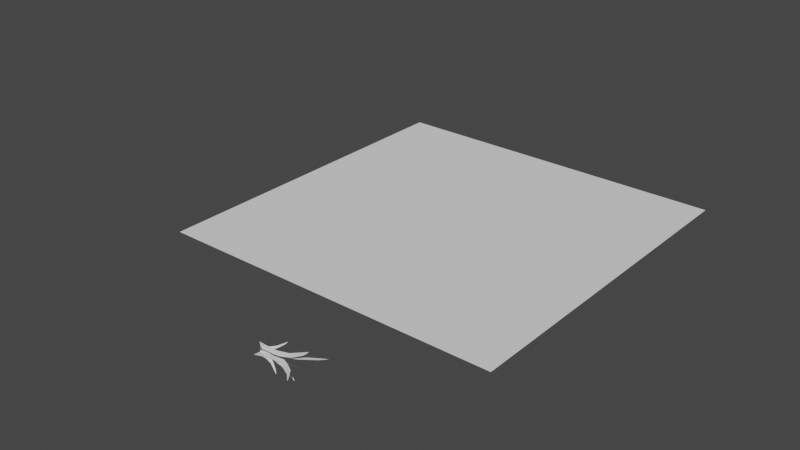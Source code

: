 # Source: GrassEnv.blend  (saved by Blender 3.1.7; exported with 4.5.12 LTS)
import bpy
from mathutils import Matrix  # noqa: F401  (used for matrix-valued properties, if any)

bpy.ops.wm.read_factory_settings(use_empty=True)
scene = bpy.context.scene
scene.name = 'Scene'

# ---- collections
col_collection = bpy.data.collections.new('Collection'); scene.collection.children.link(col_collection)

# ---- world
world_world = bpy.data.worlds.new('World'); scene.world = world_world
world_world.use_nodes = True; world_world.node_tree.nodes.clear()
_N = world_world.node_tree.nodes; _L = world_world.node_tree.links
n0 = _N.new('ShaderNodeOutputWorld'); n0.name = 'World Output'; n0.location = (300, 300)
n1 = _N.new('ShaderNodeBackground'); n1.name = 'Background'; n1.location = (10, 300)
n1.inputs[0].default_value = (0.05088, 0.05088, 0.05088, 1.0)
_L.new(n1.outputs[0], n0.inputs[0])
n0.is_active_output = True
world_world.color = (0.05088, 0.05088, 0.05088)
world_world.use_sun_shadow = False
world_world.sun_shadow_jitter_overblur = 0.0

# ---- meshes
me_plane_006 = bpy.data.meshes.new('Plane.006')
me_plane_006.from_pydata([(-2.594, -3.479, -0.2006), (0.1578, -4.008, -0.2006), (-2.649, -2.579, -0.2006), (0.1534, -2.042, -0.2006), (-2.917, -3.95, -0.2006), (0.1566, -3.511, -0.2006), (0.1543, -2.528, -0.2006), (-2.94, -3.598, -0.2006), (-3.039, -4.048, -0.2006), (0.1554, -3.017, -0.2006), (-1.741, -2.287, -0.2006), (-1.802, -0.8728, -0.2006), (-2.2, -2.454, -0.2006), (-2.232, -1.877, -0.2006), (-2.401, -2.52, -0.2006), (-0.9604, -2.279, -0.2006), (-1.004, -0.5198, -0.2006), (-1.318, -1.738, -0.2006), (-1.344, -0.9259, -0.2006), (-1.511, -1.385, -0.2006), (-0.4286, -2.931, -0.2006), (-0.4556, -1.04, -0.2006), (-0.5953, -2.19, -0.2006), (-0.6116, -1.259, -0.2006), (-0.6952, -1.61, -0.2006), (-3.65, 16.91, -2.118), (0.4257, 0.4861, -0.8325), (-3.737, 16.84, -2.06), (0.222, -1.577, -0.337), (-3.754, 17.84, -2.259), (0.374, -0.03583, -0.7071), (0.2735, -1.06, -0.4591), (-3.786, 17.82, -2.239), (-3.796, 18.14, -2.3), (0.3227, -0.5534, -0.5827), (-3.126, 11.83, -1.324), (-3.325, 11.4, -1.136), (-3.508, 14.99, -1.79), (-3.576, 14.92, -1.739), (-3.623, 15.95, -1.932), (-1.844, 5.029, -0.5896), (-2.086, 3.708, -0.211), (-2.588, 7.668, -0.7442), (-2.707, 7.227, -0.5964), (-2.923, 9.189, -0.8846), (-0.647, 2.244, -0.6426), (-0.8737, 0.3922, -0.1758), (-1.06, 2.435, -0.475), (-1.176, 1.57, -0.2515), (-1.327, 2.476, -0.3505), (-2.956, 0.7259, -1.349), (0.2929, -3.657, -0.4613), (-3.035, 1.466, -1.189), (0.2581, -2.205, -0.0685), (-3.329, 0.8493, -1.561), (0.2837, -3.29, -0.3619), (0.2659, -2.566, -0.1657), (-3.361, 1.14, -1.498), (-3.471, 0.9546, -1.624), (0.2747, -2.927, -0.2634), (-1.97, 0.3622, -0.8023), (-2.064, 1.489, -0.5408), (-2.507, 0.9052, -1.001), (-2.554, 1.375, -0.8971), (-2.743, 1.149, -1.087), (-1.051, -0.7654, -0.5185), (-1.129, 0.5887, -0.1816), (-1.48, 0.1507, -0.5392), (-1.524, 0.7848, -0.386), (-1.712, 0.689, -0.538), (-0.4143, -2.016, -0.4571), (-0.4737, -0.5835, -0.08735), (-0.6221, -1.23, -0.3688), (-0.6556, -0.5232, -0.1879), (-0.7486, -0.6599, -0.2887), (-4.46, 3.089, 1.165), (0.1557, -4.688, 0.5019), (-4.536, 4.307, 0.9499), (0.1873, -2.327, -0.003196), (-5.013, 3.364, 1.381), (0.1635, -4.09, 0.374), (0.1792, -2.909, 0.1216), (-5.044, 3.843, 1.297), (-5.22, 3.564, 1.442), (0.1713, -3.497, 0.2473), (-3.003, 2.299, 0.6107), (-3.078, 4.149, 0.2641), (-3.777, 3.29, 0.7868), (-3.819, 4.063, 0.6474), (-4.117, 3.734, 0.8625), (-1.69, 0.2818, 0.3815), (-1.728, 2.498, -0.05885), (-2.28, 1.857, 0.3461), (-2.309, 2.896, 0.1447), (-2.597, 2.778, 0.3112), (-0.8088, -1.878, 0.3948), (-0.8165, 0.4522, -0.08434), (-1.074, -0.5594, 0.2525), (-1.083, 0.596, 0.01734), (-1.227, 0.4038, 0.1332), (-3.624, 13.47, 0.7413), (0.3874, 1.873, 0.4829), (-3.792, 12.76, 0.559), (0.1879, -0.2064, 0.06859), (-4.043, 15.41, 0.8843), (0.3387, 1.354, 0.3785), (0.2385, 0.3153, 0.1713), (-4.11, 15.13, 0.8131), (-4.209, 16.05, 0.9214), (0.2941, 0.8504, 0.2759), (-2.514, 8.432, 0.3752), (-2.741, 7.192, 0.08489), (-3.157, 10.64, 0.472), (-3.26, 10.16, 0.3545), (-3.44, 11.6, 0.5131), (-1.391, 4.971, 0.2684), (-1.627, 3.286, -0.097), (-1.955, 5.999, 0.2031), (-2.077, 5.224, 0.03448), (-2.271, 6.448, 0.1537), (-0.5034, 3.394, 0.3514), (-0.7838, 1.426, -0.06032), (-0.8568, 3.377, 0.2036), (-0.9802, 2.377, 0.008435), (-1.064, 3.159, 0.09385), (-0.9889, 6.958, -0.2419), (0.3097, 0.4499, -0.04145), (-1.072, 6.699, -0.2209), (0.1788, -0.4132, 0.01303), (-1.107, 7.959, -0.2804), (0.2758, 0.2285, -0.02782), (0.2105, -0.2022, -0.000562), (-1.14, 7.859, -0.2722), (-1.156, 8.301, -0.2927), (0.2428, 0.01125, -0.01419), (-0.6699, 4.393, -0.1412), (-0.7878, 3.919, -0.1057), (-0.874, 5.54, -0.1822), (-0.9254, 5.366, -0.1684), (-0.9621, 6.064, -0.1998), (-0.3008, 2.45, -0.07616), (-0.4324, 1.779, -0.02954), (-0.4881, 3.138, -0.08616), (-0.5637, 2.873, -0.06884), (-0.6185, 3.509, -0.09792), (-0.02752, 1.422, -0.05662), (-0.1651, 0.6401, -0.006279), (-0.1527, 1.496, -0.04896), (-0.2214, 1.123, -0.02431), (-0.2351, 1.487, -0.04021), (-1.581, 4.519, 1.171), (0.2664, -0.7864, 0.338), (-1.662, 4.593, 1.059), (0.1634, -0.8841, 0.05385), (-1.771, 5.167, 1.346), (0.2398, -0.8176, 0.2661), (0.1884, -0.8642, 0.124), (-1.804, 5.197, 1.303), (-1.847, 5.408, 1.401), (0.2137, -0.8433, 0.1948), (-1.06, 3.037, 0.7173), (-1.179, 3.022, 0.5306), (-1.362, 3.774, 0.8936), (-1.412, 3.816, 0.8204), (-1.497, 4.124, 0.9689), (-0.5279, 1.38, 0.4653), (-0.6693, 1.364, 0.217), (-0.8034, 2.105, 0.5003), (-0.8691, 2.091, 0.3892), (-0.9515, 2.465, 0.5113), (-0.1704, 0.33, 0.3764), (-0.2854, 0.2714, 0.1105), (-0.3143, 0.614, 0.325), (-0.3719, 0.5967, 0.1953), (-0.4047, 0.7853, 0.2752), (-1.675, 1.643, -1.485), (0.2446, -1.941, -0.6442), (-1.753, 1.969, -1.338), (0.1541, -1.375, -0.2831), (-1.877, 1.912, -1.682), (0.2216, -1.798, -0.5528), (0.1763, -1.514, -0.3723), (-1.908, 2.04, -1.625), (-1.957, 2.036, -1.742), (0.1988, -1.655, -0.4622), (-1.141, 0.9194, -0.9745), (-1.246, 1.399, -0.7344), (-1.449, 1.444, -1.162), (-1.497, 1.648, -1.066), (-1.585, 1.676, -1.243), (-0.6028, -0.05258, -0.7066), (-0.7112, 0.5042, -0.397), (-0.8733, 0.5481, -0.7288), (-0.9276, 0.8129, -0.588), (-1.022, 0.8889, -0.7293), (-0.2074, -0.9022, -0.6455), (-0.31, -0.3287, -0.3059), (-0.3552, -0.4826, -0.5657), (-0.4079, -0.1964, -0.3994), (-0.4498, -0.1925, -0.4928)], [], [(23, 6, 3, 21), (20, 1, 5, 22), (24, 9, 6, 23), (22, 5, 9, 24), (4, 12, 14, 8), (8, 14, 13, 7), (0, 10, 12, 4), (7, 13, 11, 2), (12, 17, 19, 14), (14, 19, 18, 13), (10, 15, 17, 12), (13, 18, 16, 11), (17, 22, 24, 19), (19, 24, 23, 18), (15, 20, 22, 17), (18, 23, 21, 16), (48, 31, 28, 46), (45, 26, 30, 47), (49, 34, 31, 48), (47, 30, 34, 49), (29, 37, 39, 33), (33, 39, 38, 32), (25, 35, 37, 29), (32, 38, 36, 27), (37, 42, 44, 39), (39, 44, 43, 38), (35, 40, 42, 37), (38, 43, 41, 36), (42, 47, 49, 44), (44, 49, 48, 43), (40, 45, 47, 42), (43, 48, 46, 41), (73, 56, 53, 71), (70, 51, 55, 72), (74, 59, 56, 73), (72, 55, 59, 74), (54, 62, 64, 58), (58, 64, 63, 57), (50, 60, 62, 54), (57, 63, 61, 52), (62, 67, 69, 64), (64, 69, 68, 63), (60, 65, 67, 62), (63, 68, 66, 61), (67, 72, 74, 69), (69, 74, 73, 68), (65, 70, 72, 67), (68, 73, 71, 66), (98, 81, 78, 96), (95, 76, 80, 97), (99, 84, 81, 98), (97, 80, 84, 99), (79, 87, 89, 83), (83, 89, 88, 82), (75, 85, 87, 79), (82, 88, 86, 77), (87, 92, 94, 89), (89, 94, 93, 88), (85, 90, 92, 87), (88, 93, 91, 86), (92, 97, 99, 94), (94, 99, 98, 93), (90, 95, 97, 92), (93, 98, 96, 91), (123, 106, 103, 121), (120, 101, 105, 122), (124, 109, 106, 123), (122, 105, 109, 124), (104, 112, 114, 108), (108, 114, 113, 107), (100, 110, 112, 104), (107, 113, 111, 102), (112, 117, 119, 114), (114, 119, 118, 113), (110, 115, 117, 112), (113, 118, 116, 111), (117, 122, 124, 119), (119, 124, 123, 118), (115, 120, 122, 117), (118, 123, 121, 116), (148, 131, 128, 146), (145, 126, 130, 147), (149, 134, 131, 148), (147, 130, 134, 149), (129, 137, 139, 133), (133, 139, 138, 132), (125, 135, 137, 129), (132, 138, 136, 127), (137, 142, 144, 139), (139, 144, 143, 138), (135, 140, 142, 137), (138, 143, 141, 136), (142, 147, 149, 144), (144, 149, 148, 143), (140, 145, 147, 142), (143, 148, 146, 141), (173, 156, 153, 171), (170, 151, 155, 172), (174, 159, 156, 173), (172, 155, 159, 174), (154, 162, 164, 158), (158, 164, 163, 157), (150, 160, 162, 154), (157, 163, 161, 152), (162, 167, 169, 164), (164, 169, 168, 163), (160, 165, 167, 162), (163, 168, 166, 161), (167, 172, 174, 169), (169, 174, 173, 168), (165, 170, 172, 167), (168, 173, 171, 166), (198, 181, 178, 196), (195, 176, 180, 197), (199, 184, 181, 198), (197, 180, 184, 199), (179, 187, 189, 183), (183, 189, 188, 182), (175, 185, 187, 179), (182, 188, 186, 177), (187, 192, 194, 189), (189, 194, 193, 188), (185, 190, 192, 187), (188, 193, 191, 186), (192, 197, 199, 194), (194, 199, 198, 193), (190, 195, 197, 192), (193, 198, 196, 191)])
_uv = me_plane_006.uv_layers.new(name='UVMap')
_uv.uv.foreach_set('vector', [0.7686, 0.75, 1.0, 0.75, 1.0, 1.0, 0.7686, 1.0, 0.7686, 0.0, 1.0, 0.0, 1.0, 0.25, 0.7686, 0.25, 0.7686, 0.5, 1.0, 0.5, 1.0, 0.75, 0.7686, 0.75, 0.7686, 0.25, 1.0, 0.25, 1.0, 0.5, 0.7686, 0.5, 0.0, 0.25, 0.3615, 0.25, 0.3615, 0.5, 0.0, 0.5, 0.0, 0.5, 0.3615, 0.5, 0.3615, 0.75, 0.0, 0.75, 0.0, 0.0, 0.3615, 0.0, 0.3615, 0.25, 0.0, 0.25, 0.0, 0.75, 0.3615, 0.75, 0.3615, 1.0, 0.0, 1.0, 0.3615, 0.25, 0.5944, 0.25, 0.5944, 0.5, 0.3615, 0.5, 0.3615, 0.5, 0.5944, 0.5, 0.5944, 0.75, 0.3615, 0.75, 0.3615, 0.0, 0.5944, 0.0, 0.5944, 0.25, 0.3615, 0.25, 0.3615, 0.75, 0.5944, 0.75, 0.5944, 1.0, 0.3615, 1.0, 0.5944, 0.25, 0.7686, 0.25, 0.7686, 0.5, 0.5944, 0.5, 0.5944, 0.5, 0.7686, 0.5, 0.7686, 0.75, 0.5944, 0.75, 0.5944, 0.0, 0.7686, 0.0, 0.7686, 0.25, 0.5944, 0.25, 0.5944, 0.75, 0.7686, 0.75, 0.7686, 1.0, 0.5944, 1.0, 0.7686, 0.75, 1.0, 0.75, 1.0, 1.0, 0.7686, 1.0, 0.7686, 0.0, 1.0, 0.0, 1.0, 0.25, 0.7686, 0.25, 0.7686, 0.5, 1.0, 0.5, 1.0, 0.75, 0.7686, 0.75, 0.7686, 0.25, 1.0, 0.25, 1.0, 0.5, 0.7686, 0.5, 0.0, 0.25, 0.3615, 0.25, 0.3615, 0.5, 0.0, 0.5, 0.0, 0.5, 0.3615, 0.5, 0.3615, 0.75, 0.0, 0.75, 0.0, 0.0, 0.3615, 0.0, 0.3615, 0.25, 0.0, 0.25, 0.0, 0.75, 0.3615, 0.75, 0.3615, 1.0, 0.0, 1.0, 0.3615, 0.25, 0.5944, 0.25, 0.5944, 0.5, 0.3615, 0.5, 0.3615, 0.5, 0.5944, 0.5, 0.5944, 0.75, 0.3615, 0.75, 0.3615, 0.0, 0.5944, 0.0, 0.5944, 0.25, 0.3615, 0.25, 0.3615, 0.75, 0.5944, 0.75, 0.5944, 1.0, 0.3615, 1.0, 0.5944, 0.25, 0.7686, 0.25, 0.7686, 0.5, 0.5944, 0.5, 0.5944, 0.5, 0.7686, 0.5, 0.7686, 0.75, 0.5944, 0.75, 0.5944, 0.0, 0.7686, 0.0, 0.7686, 0.25, 0.5944, 0.25, 0.5944, 0.75, 0.7686, 0.75, 0.7686, 1.0, 0.5944, 1.0, 0.7686, 0.75, 1.0, 0.75, 1.0, 1.0, 0.7686, 1.0, 0.7686, 0.0, 1.0, 0.0, 1.0, 0.25, 0.7686, 0.25, 0.7686, 0.5, 1.0, 0.5, 1.0, 0.75, 0.7686, 0.75, 0.7686, 0.25, 1.0, 0.25, 1.0, 0.5, 0.7686, 0.5, 0.0, 0.25, 0.3615, 0.25, 0.3615, 0.5, 0.0, 0.5, 0.0, 0.5, 0.3615, 0.5, 0.3615, 0.75, 0.0, 0.75, 0.0, 0.0, 0.3615, 0.0, 0.3615, 0.25, 0.0, 0.25, 0.0, 0.75, 0.3615, 0.75, 0.3615, 1.0, 0.0, 1.0, 0.3615, 0.25, 0.5944, 0.25, 0.5944, 0.5, 0.3615, 0.5, 0.3615, 0.5, 0.5944, 0.5, 0.5944, 0.75, 0.3615, 0.75, 0.3615, 0.0, 0.5944, 0.0, 0.5944, 0.25, 0.3615, 0.25, 0.3615, 0.75, 0.5944, 0.75, 0.5944, 1.0, 0.3615, 1.0, 0.5944, 0.25, 0.7686, 0.25, 0.7686, 0.5, 0.5944, 0.5, 0.5944, 0.5, 0.7686, 0.5, 0.7686, 0.75, 0.5944, 0.75, 0.5944, 0.0, 0.7686, 0.0, 0.7686, 0.25, 0.5944, 0.25, 0.5944, 0.75, 0.7686, 0.75, 0.7686, 1.0, 0.5944, 1.0, 0.7686, 0.75, 1.0, 0.75, 1.0, 1.0, 0.7686, 1.0, 0.7686, 0.0, 1.0, 0.0, 1.0, 0.25, 0.7686, 0.25, 0.7686, 0.5, 1.0, 0.5, 1.0, 0.75, 0.7686, 0.75, 0.7686, 0.25, 1.0, 0.25, 1.0, 0.5, 0.7686, 0.5, 0.0, 0.25, 0.3615, 0.25, 0.3615, 0.5, 0.0, 0.5, 0.0, 0.5, 0.3615, 0.5, 0.3615, 0.75, 0.0, 0.75, 0.0, 0.0, 0.3615, 0.0, 0.3615, 0.25, 0.0, 0.25, 0.0, 0.75, 0.3615, 0.75, 0.3615, 1.0, 0.0, 1.0, 0.3615, 0.25, 0.5944, 0.25, 0.5944, 0.5, 0.3615, 0.5, 0.3615, 0.5, 0.5944, 0.5, 0.5944, 0.75, 0.3615, 0.75, 0.3615, 0.0, 0.5944, 0.0, 0.5944, 0.25, 0.3615, 0.25, 0.3615, 0.75, 0.5944, 0.75, 0.5944, 1.0, 0.3615, 1.0, 0.5944, 0.25, 0.7686, 0.25, 0.7686, 0.5, 0.5944, 0.5, 0.5944, 0.5, 0.7686, 0.5, 0.7686, 0.75, 0.5944, 0.75, 0.5944, 0.0, 0.7686, 0.0, 0.7686, 0.25, 0.5944, 0.25, 0.5944, 0.75, 0.7686, 0.75, 0.7686, 1.0, 0.5944, 1.0, 0.7686, 0.75, 1.0, 0.75, 1.0, 1.0, 0.7686, 1.0, 0.7686, 0.0, 1.0, 0.0, 1.0, 0.25, 0.7686, 0.25, 0.7686, 0.5, 1.0, 0.5, 1.0, 0.75, 0.7686, 0.75, 0.7686, 0.25, 1.0, 0.25, 1.0, 0.5, 0.7686, 0.5, 0.0, 0.25, 0.3615, 0.25, 0.3615, 0.5, 0.0, 0.5, 0.0, 0.5, 0.3615, 0.5, 0.3615, 0.75, 0.0, 0.75, 0.0, 0.0, 0.3615, 0.0, 0.3615, 0.25, 0.0, 0.25, 0.0, 0.75, 0.3615, 0.75, 0.3615, 1.0, 0.0, 1.0, 0.3615, 0.25, 0.5944, 0.25, 0.5944, 0.5, 0.3615, 0.5, 0.3615, 0.5, 0.5944, 0.5, 0.5944, 0.75, 0.3615, 0.75, 0.3615, 0.0, 0.5944, 0.0, 0.5944, 0.25, 0.3615, 0.25, 0.3615, 0.75, 0.5944, 0.75, 0.5944, 1.0, 0.3615, 1.0, 0.5944, 0.25, 0.7686, 0.25, 0.7686, 0.5, 0.5944, 0.5, 0.5944, 0.5, 0.7686, 0.5, 0.7686, 0.75, 0.5944, 0.75, 0.5944, 0.0, 0.7686, 0.0, 0.7686, 0.25, 0.5944, 0.25, 0.5944, 0.75, 0.7686, 0.75, 0.7686, 1.0, 0.5944, 1.0, 0.7686, 0.75, 1.0, 0.75, 1.0, 1.0, 0.7686, 1.0, 0.7686, 0.0, 1.0, 0.0, 1.0, 0.25, 0.7686, 0.25, 0.7686, 0.5, 1.0, 0.5, 1.0, 0.75, 0.7686, 0.75, 0.7686, 0.25, 1.0, 0.25, 1.0, 0.5, 0.7686, 0.5, 0.0, 0.25, 0.3615, 0.25, 0.3615, 0.5, 0.0, 0.5, 0.0, 0.5, 0.3615, 0.5, 0.3615, 0.75, 0.0, 0.75, 0.0, 0.0, 0.3615, 0.0, 0.3615, 0.25, 0.0, 0.25, 0.0, 0.75, 0.3615, 0.75, 0.3615, 1.0, 0.0, 1.0, 0.3615, 0.25, 0.5944, 0.25, 0.5944, 0.5, 0.3615, 0.5, 0.3615, 0.5, 0.5944, 0.5, 0.5944, 0.75, 0.3615, 0.75, 0.3615, 0.0, 0.5944, 0.0, 0.5944, 0.25, 0.3615, 0.25, 0.3615, 0.75, 0.5944, 0.75, 0.5944, 1.0, 0.3615, 1.0, 0.5944, 0.25, 0.7686, 0.25, 0.7686, 0.5, 0.5944, 0.5, 0.5944, 0.5, 0.7686, 0.5, 0.7686, 0.75, 0.5944, 0.75, 0.5944, 0.0, 0.7686, 0.0, 0.7686, 0.25, 0.5944, 0.25, 0.5944, 0.75, 0.7686, 0.75, 0.7686, 1.0, 0.5944, 1.0, 0.7686, 0.75, 1.0, 0.75, 1.0, 1.0, 0.7686, 1.0, 0.7686, 0.0, 1.0, 0.0, 1.0, 0.25, 0.7686, 0.25, 0.7686, 0.5, 1.0, 0.5, 1.0, 0.75, 0.7686, 0.75, 0.7686, 0.25, 1.0, 0.25, 1.0, 0.5, 0.7686, 0.5, 0.0, 0.25, 0.3615, 0.25, 0.3615, 0.5, 0.0, 0.5, 0.0, 0.5, 0.3615, 0.5, 0.3615, 0.75, 0.0, 0.75, 0.0, 0.0, 0.3615, 0.0, 0.3615, 0.25, 0.0, 0.25, 0.0, 0.75, 0.3615, 0.75, 0.3615, 1.0, 0.0, 1.0, 0.3615, 0.25, 0.5944, 0.25, 0.5944, 0.5, 0.3615, 0.5, 0.3615, 0.5, 0.5944, 0.5, 0.5944, 0.75, 0.3615, 0.75, 0.3615, 0.0, 0.5944, 0.0, 0.5944, 0.25, 0.3615, 0.25, 0.3615, 0.75, 0.5944, 0.75, 0.5944, 1.0, 0.3615, 1.0, 0.5944, 0.25, 0.7686, 0.25, 0.7686, 0.5, 0.5944, 0.5, 0.5944, 0.5, 0.7686, 0.5, 0.7686, 0.75, 0.5944, 0.75, 0.5944, 0.0, 0.7686, 0.0, 0.7686, 0.25, 0.5944, 0.25, 0.5944, 0.75, 0.7686, 0.75, 0.7686, 1.0, 0.5944, 1.0, 0.7686, 0.75, 1.0, 0.75, 1.0, 1.0, 0.7686, 1.0, 0.7686, 0.0, 1.0, 0.0, 1.0, 0.25, 0.7686, 0.25, 0.7686, 0.5, 1.0, 0.5, 1.0, 0.75, 0.7686, 0.75, 0.7686, 0.25, 1.0, 0.25, 1.0, 0.5, 0.7686, 0.5, 0.0, 0.25, 0.3615, 0.25, 0.3615, 0.5, 0.0, 0.5, 0.0, 0.5, 0.3615, 0.5, 0.3615, 0.75, 0.0, 0.75, 0.0, 0.0, 0.3615, 0.0, 0.3615, 0.25, 0.0, 0.25, 0.0, 0.75, 0.3615, 0.75, 0.3615, 1.0, 0.0, 1.0, 0.3615, 0.25, 0.5944, 0.25, 0.5944, 0.5, 0.3615, 0.5, 0.3615, 0.5, 0.5944, 0.5, 0.5944, 0.75, 0.3615, 0.75, 0.3615, 0.0, 0.5944, 0.0, 0.5944, 0.25, 0.3615, 0.25, 0.3615, 0.75, 0.5944, 0.75, 0.5944, 1.0, 0.3615, 1.0, 0.5944, 0.25, 0.7686, 0.25, 0.7686, 0.5, 0.5944, 0.5, 0.5944, 0.5, 0.7686, 0.5, 0.7686, 0.75, 0.5944, 0.75, 0.5944, 0.0, 0.7686, 0.0, 0.7686, 0.25, 0.5944, 0.25, 0.5944, 0.75, 0.7686, 0.75, 0.7686, 1.0, 0.5944, 1.0])
me_plane_006.use_remesh_fix_poles = True
me_plane_006.use_remesh_preserve_attributes = False
me_plane_006.update()
me_plane_008 = bpy.data.meshes.new('Plane.008')
me_plane_008.from_pydata([(-1.0, -1.0, 0.0), (1.0, -1.0, 0.0), (-1.0, 1.0, 0.0), (1.0, 1.0, 0.0)], [], [(0, 1, 3, 2)])
_uv = me_plane_008.uv_layers.new(name='UVMap')
_uv.uv.foreach_set('vector', [0.0, 0.0, 1.0, 0.0, 1.0, 1.0, 0.0, 1.0])
me_plane_008.use_remesh_fix_poles = True
me_plane_008.use_remesh_preserve_attributes = False
me_plane_008.update()

# ---- objects
ob_plane_006 = bpy.data.objects.new('Plane.006', me_plane_006)
ob_plane = bpy.data.objects.new('Plane', me_plane_008)

# ---- transforms, parenting, visibility, modifiers, constraints
ob_plane_006.location = (1.289, -7.566, 0.5793)
ob_plane_006.rotation_euler = (0.8602, -0.1881, 3.429)
ob_plane_006.scale = (0.2552, 0.04123, 0.2033)
ob_plane.location = (0.0, 0.0, 0.0)
ob_plane.scale = (4.671, 4.671, 4.671)
_m = ob_plane.modifiers.new('ParticleSystem', 'PARTICLE_SYSTEM')

# ---- collection membership
col_collection.objects.link(ob_plane_006)
col_collection.objects.link(ob_plane)

# ---- scene / render settings (as saved in the file)
scene.frame_start = 1; scene.frame_end = 250; scene.frame_set(1)
scene.render.engine = 'BLENDER_EEVEE_NEXT'
scene.cycles.sampling_pattern = 'TABULATED_SOBOL'
scene.cycles.use_light_tree = False
scene.view_settings.view_transform = 'Filmic'
bpy.context.view_layer.update()

# ---- added for rendering (the .blend has no active camera and no usable light): camera, sun
cam_auto = bpy.data.cameras.new('AutoCamera')
cam_auto.lens = 50.0
cam_auto.sensor_width = 36.0
cam_auto.clip_end = 1000.0
ob_auto_camera = bpy.data.objects.new('AutoCamera', cam_auto)
scene.collection.objects.link(ob_auto_camera)
ob_auto_camera.location = (14.9187, -19.7618, 12.5504)
ob_auto_camera.rotation_euler = (1.09748, -7.21219e-08, 0.694738)
scene.camera = ob_auto_camera
light_auto_sun = bpy.data.lights.new('AutoSun', 'SUN')
light_auto_sun.energy = 3.0
light_auto_sun.angle = 0.0523599
ob_auto_sun = bpy.data.objects.new('AutoSun', light_auto_sun)
scene.collection.objects.link(ob_auto_sun)
ob_auto_sun.rotation_euler = (0.872665, 0.174533, 0.523599)
bpy.context.view_layer.update()
